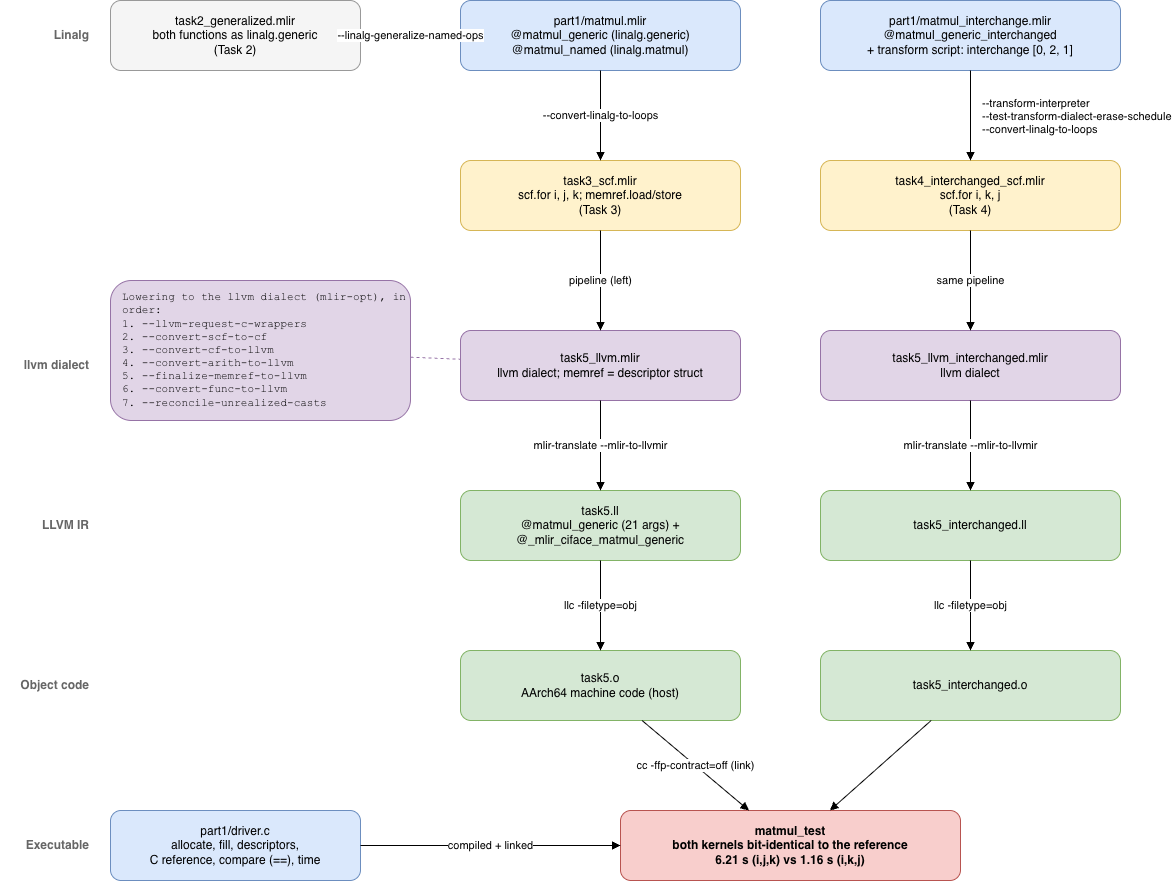

The diagram above was exported from draw.io. Its source (the exported page's mxGraphModel, read from the mxfile embedded in the PNG):
<mxGraphModel dx="1156" dy="758" grid="1" gridSize="10" guides="1" tooltips="1" connect="1" arrows="1" fold="1" page="1" pageScale="1" pageWidth="1200" pageHeight="1200" math="0" shadow="0">
  <root>
    <mxCell id="0" />
    <mxCell id="1" parent="0" />
    <mxCell id="lvl1" parent="1" style="text;html=1;align=right;verticalAlign=middle;fontStyle=1;fontColor=#666666;" value="Linalg" vertex="1">
      <mxGeometry height="30" width="90" y="60" as="geometry" />
    </mxCell>
    <mxCell id="lvl3" parent="1" style="text;html=1;align=right;verticalAlign=middle;fontStyle=1;fontColor=#666666;" value="llvm dialect" vertex="1">
      <mxGeometry height="30" width="90" y="390" as="geometry" />
    </mxCell>
    <mxCell id="lvl4" parent="1" style="text;html=1;align=right;verticalAlign=middle;fontStyle=1;fontColor=#666666;" value="LLVM IR" vertex="1">
      <mxGeometry height="30" width="90" y="550" as="geometry" />
    </mxCell>
    <mxCell id="lvl5" parent="1" style="text;html=1;align=right;verticalAlign=middle;fontStyle=1;fontColor=#666666;" value="Object code" vertex="1">
      <mxGeometry height="30" width="90" y="710" as="geometry" />
    </mxCell>
    <mxCell id="lvl6" parent="1" style="text;html=1;align=right;verticalAlign=middle;fontStyle=1;fontColor=#666666;" value="Executable" vertex="1">
      <mxGeometry height="30" width="90" y="870" as="geometry" />
    </mxCell>
    <mxCell id="src" parent="1" style="rounded=1;whiteSpace=wrap;html=0;fillColor=#dae8fc;strokeColor=#6c8ebf;" value="part1/matmul.mlir&#10;@matmul_generic (linalg.generic)&#10;@matmul_named (linalg.matmul)" vertex="1">
      <mxGeometry height="70" width="280" x="460" y="40" as="geometry" />
    </mxCell>
    <mxCell id="srci" parent="1" style="rounded=1;whiteSpace=wrap;html=0;fillColor=#dae8fc;strokeColor=#6c8ebf;" value="part1/matmul_interchange.mlir&#10;@matmul_generic_interchanged&#10;+ transform script: interchange [0, 2, 1]" vertex="1">
      <mxGeometry height="70" width="300" x="820" y="40" as="geometry" />
    </mxCell>
    <mxCell id="t2" parent="1" style="rounded=1;whiteSpace=wrap;html=0;fillColor=#f5f5f5;strokeColor=#999999;" value="task2_generalized.mlir&#10;both functions as linalg.generic&#10;(Task 2)" vertex="1">
      <mxGeometry height="70" width="250" x="110" y="40" as="geometry" />
    </mxCell>
    <mxCell id="e_t2" edge="1" parent="1" source="src" style="endArrow=block;html=1;fontSize=11;labelBackgroundColor=#ffffff;" target="t2" value="--linalg-generalize-named-ops">
      <mxGeometry relative="1" as="geometry" />
    </mxCell>
    <mxCell id="scf" parent="1" style="rounded=1;whiteSpace=wrap;html=0;fillColor=#fff2cc;strokeColor=#d6b656;" value="task3_scf.mlir&#10;scf.for i, j, k; memref.load/store&#10;(Task 3)" vertex="1">
      <mxGeometry height="70" width="280" x="460" y="200" as="geometry" />
    </mxCell>
    <mxCell id="e_scf" edge="1" parent="1" source="src" style="endArrow=block;html=1;fontSize=11;labelBackgroundColor=#ffffff;" target="scf" value="--convert-linalg-to-loops">
      <mxGeometry relative="1" as="geometry" />
    </mxCell>
    <mxCell id="scfi" parent="1" style="rounded=1;whiteSpace=wrap;html=0;fillColor=#fff2cc;strokeColor=#d6b656;" value="task4_interchanged_scf.mlir&#10;scf.for i, k, j&#10;(Task 4)" vertex="1">
      <mxGeometry height="70" width="300" x="820" y="200" as="geometry" />
    </mxCell>
    <mxCell id="e_scfi" edge="1" parent="1" source="srci" style="endArrow=block;html=0;fontSize=11;labelBackgroundColor=#ffffff;align=left;" target="scfi" value="--transform-interpreter&#10;--test-transform-dialect-erase-schedule&#10;--convert-linalg-to-loops">
      <mxGeometry relative="1" as="geometry">
        <mxPoint x="10" as="offset" />
      </mxGeometry>
    </mxCell>
    <mxCell id="pipe" parent="1" style="rounded=1;whiteSpace=wrap;html=0;align=left;spacingLeft=10;fillColor=#e1d5e7;strokeColor=#9673a6;fontFamily=Courier New;fontSize=11;" value="Lowering to the llvm dialect (mlir-opt), in order:&#10;1. --llvm-request-c-wrappers&#10;2. --convert-scf-to-cf&#10;3. --convert-cf-to-llvm&#10;4. --convert-arith-to-llvm&#10;5. --finalize-memref-to-llvm&#10;6. --convert-func-to-llvm&#10;7. --reconcile-unrealized-casts" vertex="1">
      <mxGeometry height="140" width="300" x="110" y="320" as="geometry" />
    </mxCell>
    <mxCell id="llvm" parent="1" style="rounded=1;whiteSpace=wrap;html=0;fillColor=#e1d5e7;strokeColor=#9673a6;" value="task5_llvm.mlir&#10;llvm dialect; memref = descriptor struct" vertex="1">
      <mxGeometry height="70" width="280" x="460" y="370" as="geometry" />
    </mxCell>
    <mxCell id="llvmi" parent="1" style="rounded=1;whiteSpace=wrap;html=0;fillColor=#e1d5e7;strokeColor=#9673a6;" value="task5_llvm_interchanged.mlir&#10;llvm dialect" vertex="1">
      <mxGeometry height="70" width="300" x="820" y="370" as="geometry" />
    </mxCell>
    <mxCell id="e_llvm" edge="1" parent="1" source="scf" style="endArrow=block;html=1;fontSize=11;labelBackgroundColor=#ffffff;" target="llvm" value="pipeline (left)">
      <mxGeometry relative="1" as="geometry" />
    </mxCell>
    <mxCell id="e_llvmi" edge="1" parent="1" source="scfi" style="endArrow=block;html=1;fontSize=11;labelBackgroundColor=#ffffff;" target="llvmi" value="same pipeline">
      <mxGeometry relative="1" as="geometry" />
    </mxCell>
    <mxCell id="e_pipe" edge="1" parent="1" source="pipe" style="endArrow=none;dashed=1;html=1;strokeColor=#9673a6;" target="llvm">
      <mxGeometry relative="1" as="geometry" />
    </mxCell>
    <mxCell id="ll" parent="1" style="rounded=1;whiteSpace=wrap;html=0;fillColor=#d5e8d4;strokeColor=#82b366;" value="task5.ll&#10;@matmul_generic (21 args) + @_mlir_ciface_matmul_generic" vertex="1">
      <mxGeometry height="70" width="280" x="460" y="530" as="geometry" />
    </mxCell>
    <mxCell id="lli" parent="1" style="rounded=1;whiteSpace=wrap;html=0;fillColor=#d5e8d4;strokeColor=#82b366;" value="task5_interchanged.ll" vertex="1">
      <mxGeometry height="70" width="300" x="820" y="530" as="geometry" />
    </mxCell>
    <mxCell id="e_ll" edge="1" parent="1" source="llvm" style="endArrow=block;html=1;fontSize=11;labelBackgroundColor=#ffffff;" target="ll" value="mlir-translate --mlir-to-llvmir">
      <mxGeometry relative="1" as="geometry" />
    </mxCell>
    <mxCell id="e_lli" edge="1" parent="1" source="llvmi" style="endArrow=block;html=1;fontSize=11;labelBackgroundColor=#ffffff;" target="lli" value="mlir-translate --mlir-to-llvmir">
      <mxGeometry relative="1" as="geometry" />
    </mxCell>
    <mxCell id="obj" parent="1" style="rounded=1;whiteSpace=wrap;html=0;fillColor=#d5e8d4;strokeColor=#82b366;" value="task5.o&#10;AArch64 machine code (host)" vertex="1">
      <mxGeometry height="70" width="280" x="460" y="690" as="geometry" />
    </mxCell>
    <mxCell id="obji" parent="1" style="rounded=1;whiteSpace=wrap;html=0;fillColor=#d5e8d4;strokeColor=#82b366;" value="task5_interchanged.o" vertex="1">
      <mxGeometry height="70" width="300" x="820" y="690" as="geometry" />
    </mxCell>
    <mxCell id="e_obj" edge="1" parent="1" source="ll" style="endArrow=block;html=1;fontSize=11;labelBackgroundColor=#ffffff;" target="obj" value="llc -filetype=obj">
      <mxGeometry relative="1" as="geometry" />
    </mxCell>
    <mxCell id="e_obji" edge="1" parent="1" source="lli" style="endArrow=block;html=1;fontSize=11;labelBackgroundColor=#ffffff;" target="obji" value="llc -filetype=obj">
      <mxGeometry relative="1" as="geometry" />
    </mxCell>
    <mxCell id="drv" parent="1" style="rounded=1;whiteSpace=wrap;html=0;fillColor=#dae8fc;strokeColor=#6c8ebf;" value="part1/driver.c&#10;allocate, fill, descriptors,&#10;C reference, compare (==), time" vertex="1">
      <mxGeometry height="70" width="250" x="110" y="850" as="geometry" />
    </mxCell>
    <mxCell id="exe" parent="1" style="rounded=1;whiteSpace=wrap;html=0;fillColor=#f8cecc;strokeColor=#b85450;fontStyle=1;" value="matmul_test&#10;both kernels bit-identical to the reference&#10;6.21 s (i,j,k) vs 1.16 s (i,k,j)" vertex="1">
      <mxGeometry height="70" width="340" x="620" y="850" as="geometry" />
    </mxCell>
    <mxCell id="e_exe1" edge="1" parent="1" source="obj" style="endArrow=block;html=1;fontSize=11;labelBackgroundColor=#ffffff;" target="exe" value="cc -ffp-contract=off (link)">
      <mxGeometry relative="1" as="geometry" />
    </mxCell>
    <mxCell id="e_exe2" edge="1" parent="1" source="obji" style="endArrow=block;html=1;" target="exe">
      <mxGeometry relative="1" as="geometry" />
    </mxCell>
    <mxCell id="e_exe3" edge="1" parent="1" source="drv" style="endArrow=block;html=1;fontSize=11;labelBackgroundColor=#ffffff;" target="exe" value="compiled + linked">
      <mxGeometry relative="1" as="geometry" />
    </mxCell>
  </root>
</mxGraphModel>